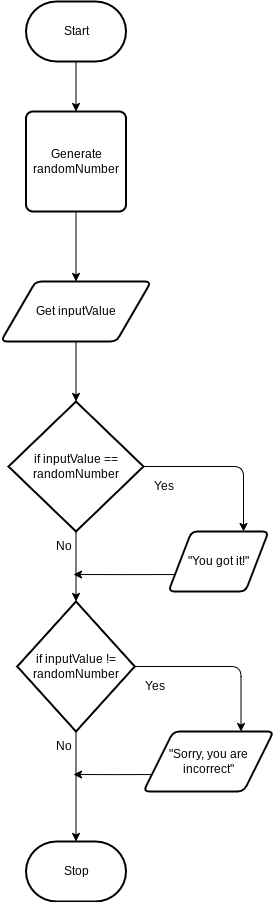

The diagram above was exported from draw.io. Its source (the exported page's mxGraphModel, read from the mxfile embedded in the PNG):
<mxGraphModel dx="606" dy="531" grid="1" gridSize="10" guides="1" tooltips="1" connect="1" arrows="1" fold="1" page="1" pageScale="1" pageWidth="850" pageHeight="1100" math="0" shadow="0">
  <root>
    <mxCell id="0" />
    <mxCell id="1" parent="0" />
    <mxCell id="14" style="edgeStyle=orthogonalEdgeStyle;html=1;exitX=0.5;exitY=1;exitDx=0;exitDy=0;exitPerimeter=0;" edge="1" parent="1" source="2" target="4">
      <mxGeometry relative="1" as="geometry" />
    </mxCell>
    <mxCell id="2" value="Start" style="strokeWidth=2;html=1;shape=mxgraph.flowchart.terminator;whiteSpace=wrap;" parent="1" vertex="1">
      <mxGeometry x="232.5" y="20" width="100" height="60" as="geometry" />
    </mxCell>
    <mxCell id="3" value="Stop" style="strokeWidth=2;html=1;shape=mxgraph.flowchart.terminator;whiteSpace=wrap;" parent="1" vertex="1">
      <mxGeometry x="232.5" y="860" width="100" height="60" as="geometry" />
    </mxCell>
    <mxCell id="15" style="edgeStyle=orthogonalEdgeStyle;html=1;exitX=0.5;exitY=1;exitDx=0;exitDy=0;entryX=0.5;entryY=0;entryDx=0;entryDy=0;" edge="1" parent="1" source="4" target="5">
      <mxGeometry relative="1" as="geometry" />
    </mxCell>
    <mxCell id="4" value="Generate randomNumber" style="rounded=1;whiteSpace=wrap;html=1;absoluteArcSize=1;arcSize=14;strokeWidth=2;" parent="1" vertex="1">
      <mxGeometry x="232.5" y="130" width="100" height="100" as="geometry" />
    </mxCell>
    <mxCell id="16" style="edgeStyle=orthogonalEdgeStyle;html=1;exitX=0.5;exitY=1;exitDx=0;exitDy=0;" edge="1" parent="1" source="5" target="6">
      <mxGeometry relative="1" as="geometry" />
    </mxCell>
    <mxCell id="5" value="Get inputValue" style="shape=parallelogram;html=1;strokeWidth=2;perimeter=parallelogramPerimeter;whiteSpace=wrap;rounded=1;arcSize=12;size=0.23;" parent="1" vertex="1">
      <mxGeometry x="207.5" y="300" width="150" height="60" as="geometry" />
    </mxCell>
    <mxCell id="9" style="edgeStyle=orthogonalEdgeStyle;html=1;entryX=0.75;entryY=0;entryDx=0;entryDy=0;" parent="1" source="6" target="7" edge="1">
      <mxGeometry relative="1" as="geometry" />
    </mxCell>
    <mxCell id="17" style="edgeStyle=orthogonalEdgeStyle;html=1;exitX=0.5;exitY=1;exitDx=0;exitDy=0;exitPerimeter=0;entryX=0.5;entryY=0;entryDx=0;entryDy=0;entryPerimeter=0;" edge="1" parent="1" source="6" target="10">
      <mxGeometry relative="1" as="geometry" />
    </mxCell>
    <mxCell id="6" value="if inputValue == randomNumber" style="strokeWidth=2;html=1;shape=mxgraph.flowchart.decision;whiteSpace=wrap;" parent="1" vertex="1">
      <mxGeometry x="215" y="420" width="135" height="130" as="geometry" />
    </mxCell>
    <mxCell id="20" style="edgeStyle=orthogonalEdgeStyle;html=1;exitX=0;exitY=0.75;exitDx=0;exitDy=0;" edge="1" parent="1" source="7">
      <mxGeometry relative="1" as="geometry">
        <mxPoint x="280" y="593" as="targetPoint" />
      </mxGeometry>
    </mxCell>
    <mxCell id="7" value="&quot;You got it!&quot;" style="shape=parallelogram;html=1;strokeWidth=2;perimeter=parallelogramPerimeter;whiteSpace=wrap;rounded=1;arcSize=12;size=0.23;" parent="1" vertex="1">
      <mxGeometry x="375" y="550" width="100" height="60" as="geometry" />
    </mxCell>
    <mxCell id="13" style="edgeStyle=orthogonalEdgeStyle;html=1;exitX=1;exitY=0.5;exitDx=0;exitDy=0;exitPerimeter=0;entryX=0.75;entryY=0;entryDx=0;entryDy=0;" edge="1" parent="1" source="10" target="11">
      <mxGeometry relative="1" as="geometry" />
    </mxCell>
    <mxCell id="18" style="edgeStyle=orthogonalEdgeStyle;html=1;exitX=0.5;exitY=1;exitDx=0;exitDy=0;exitPerimeter=0;entryX=0.5;entryY=0;entryDx=0;entryDy=0;entryPerimeter=0;" edge="1" parent="1" source="10" target="3">
      <mxGeometry relative="1" as="geometry" />
    </mxCell>
    <mxCell id="10" value="if inputValue != randomNumber" style="strokeWidth=2;html=1;shape=mxgraph.flowchart.decision;whiteSpace=wrap;" parent="1" vertex="1">
      <mxGeometry x="223.75" y="620" width="117.5" height="130" as="geometry" />
    </mxCell>
    <mxCell id="19" style="edgeStyle=orthogonalEdgeStyle;html=1;exitX=0;exitY=0.75;exitDx=0;exitDy=0;" edge="1" parent="1" source="11">
      <mxGeometry relative="1" as="geometry">
        <mxPoint x="280" y="793" as="targetPoint" />
      </mxGeometry>
    </mxCell>
    <mxCell id="11" value="&quot;Sorry, you are incorrect&quot;" style="shape=parallelogram;html=1;strokeWidth=2;perimeter=parallelogramPerimeter;whiteSpace=wrap;rounded=1;arcSize=12;size=0.23;" vertex="1" parent="1">
      <mxGeometry x="350" y="750" width="130" height="60" as="geometry" />
    </mxCell>
    <mxCell id="21" value="Yes" style="text;html=1;align=center;verticalAlign=middle;resizable=0;points=[];autosize=1;strokeColor=none;fillColor=none;" vertex="1" parent="1">
      <mxGeometry x="350" y="490" width="40" height="30" as="geometry" />
    </mxCell>
    <mxCell id="22" value="Yes" style="text;html=1;align=center;verticalAlign=middle;resizable=0;points=[];autosize=1;strokeColor=none;fillColor=none;" vertex="1" parent="1">
      <mxGeometry x="341.25" y="690" width="40" height="30" as="geometry" />
    </mxCell>
    <mxCell id="23" value="No" style="text;html=1;align=center;verticalAlign=middle;resizable=0;points=[];autosize=1;strokeColor=none;fillColor=none;" vertex="1" parent="1">
      <mxGeometry x="250" y="550" width="40" height="30" as="geometry" />
    </mxCell>
    <mxCell id="24" value="No" style="text;html=1;align=center;verticalAlign=middle;resizable=0;points=[];autosize=1;strokeColor=none;fillColor=none;" vertex="1" parent="1">
      <mxGeometry x="250" y="750" width="40" height="30" as="geometry" />
    </mxCell>
  </root>
</mxGraphModel>